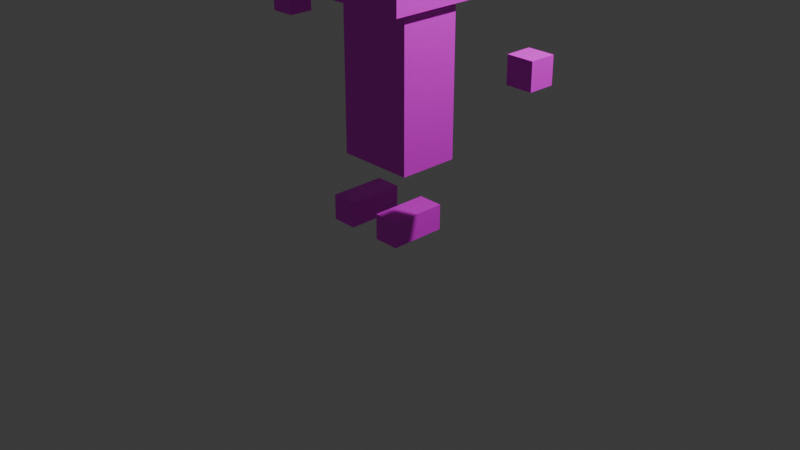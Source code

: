 # Source: playerTest2.blend  (saved by Blender 4.3.34; exported with 4.5.12 LTS)
import bpy
from mathutils import Matrix  # noqa: F401  (used for matrix-valued properties, if any)

bpy.ops.wm.read_factory_settings(use_empty=True)
scene = bpy.context.scene
scene.name = 'Scene'

# ---- collections
col_collection = bpy.data.collections.new('Collection'); scene.collection.children.link(col_collection)

# ---- images (referenced by path relative to the original .blend; pixels are not part of the script)
import os
ASSET_DIR = os.environ.get("B2B_ASSET_DIR", "")  # directory of the original .blend (textures are referenced by path, not embedded)
HERE = os.path.dirname(os.path.abspath(__file__))  # packed textures are extracted next to this script under _unpacked/

def load_image(name, relpath, width, height, colorspace="sRGB"):
    """Load a texture the original file referenced (path relative to the .blend, or extracted next to this script)."""
    p = next((c for c in (os.path.join(HERE, relpath), os.path.join(ASSET_DIR, relpath)) if relpath and os.path.exists(c)), "")
    if p:
        img = bpy.data.images.load(p, check_existing=True)
        img.name = name
    else:  # same state as the original file: an image datablock whose file is absent (Cycles renders it pink)
        img = bpy.data.images.new(name, width, height)
        img.source = "FILE"
        img.filepath = "//" + (relpath or name)
    img.colorspace_settings.name = colorspace
    return img
img_playerbody2_png = load_image('playerBody2.png', 'playerBody2.png', 1024, 1024, 'sRGB')

# ---- materials (node trees are filled in below, after node groups)
mat_x = bpy.data.materials.new('マテリアル')

# ---- material node trees
mat_x.use_nodes = True; mat_x.node_tree.nodes.clear()
_N = mat_x.node_tree.nodes; _L = mat_x.node_tree.links
n0 = _N.new('ShaderNodeBsdfPrincipled'); n0.name = 'プリンシプルBSDF'; n0.location = (10, 300)
n1 = _N.new('ShaderNodeOutputMaterial'); n1.name = 'マテリアル出力'; n1.location = (300, 300)
n2 = _N.new('ShaderNodeTexImage'); n2.name = '画像テクスチャ'; n2.location = (-280, 280)
n2.image = img_playerbody2_png
_L.new(n0.outputs[0], n1.inputs[0])
_L.new(n2.outputs[0], n0.inputs[0])
n1.is_active_output = True

# ---- world
world_world = bpy.data.worlds.new('World'); scene.world = world_world
world_world.use_nodes = True; world_world.node_tree.nodes.clear()
_N = world_world.node_tree.nodes; _L = world_world.node_tree.links
n0 = _N.new('ShaderNodeOutputWorld'); n0.name = 'World Output'; n0.location = (300, 300)
n1 = _N.new('ShaderNodeBackground'); n1.name = 'Background'; n1.location = (10, 300)
n1.inputs[0].default_value = (0.05088, 0.05088, 0.05088, 1.0)
_L.new(n1.outputs[0], n0.inputs[0])
n0.is_active_output = True
world_world.color = (0.05088, 0.05088, 0.05088)
world_world.sun_shadow_jitter_overblur = 0.0

# ---- cameras
cam_camera = bpy.data.cameras.new('Camera')
cam_camera.clip_end = 100.0
cam_camera.ortho_scale = 7.314

# ---- lights
light_light = bpy.data.lights.new('Light', 'POINT')
light_light.energy = 1000.0
light_light.shadow_soft_size = 0.1

# ---- meshes
me_x = bpy.data.meshes.new('立方体')
me_x.from_pydata([(-0.5277, -0.5277, 2.281), (-0.5277, -0.5277, 3.336), (-0.5277, 0.5277, 2.281), (-0.5277, 0.5277, 3.336), (0.5277, -0.5277, 2.281), (0.5277, -0.5277, 3.336), (0.5277, 0.5277, 2.281), (0.5277, 0.5277, 3.336), (-0.3253, -0.4135, 0.6872), (-0.3253, -0.4135, 2.225), (-0.3253, 0.4135, 0.6872), (-0.3253, 0.4135, 2.225), (0.3253, -0.4135, 0.6872), (0.3253, -0.4135, 2.225), (0.3253, 0.4135, 0.6872), (0.3253, 0.4135, 2.225)], [], [(0, 1, 3, 2), (2, 3, 7, 6), (6, 7, 5, 4), (4, 5, 1, 0), (2, 6, 4, 0), (7, 3, 1, 5), (8, 9, 11, 10), (10, 11, 15, 14), (14, 15, 13, 12), (12, 13, 9, 8), (10, 14, 12, 8), (15, 11, 9, 13)])
_uv = me_x.uv_layers.new(name='UVマップ')
_uv.uv.foreach_set('vector', [0.4799, 0.5594, 0.4818, 1.031, 0.01013, 1.033, 0.00819, 0.5613, 0.461, 0.3138, 0.4805, 0.3138, 0.4805, 0.3333, 0.461, 0.3333, 0.461, 0.3333, 0.4805, 0.3333, 0.4805, 0.3528, 0.461, 0.3528, 0.461, 0.3528, 0.4805, 0.3528, 0.4805, 0.3723, 0.461, 0.3723, 0.4415, 0.3333, 0.461, 0.3333, 0.461, 0.3528, 0.4415, 0.3528, 0.4805, 0.3333, 0.5, 0.3333, 0.5, 0.3528, 0.4805, 0.3528, 0.5195, 0.2943, 0.539, 0.2943, 0.539, 0.3138, 0.5195, 0.3138, 0.5195, 0.3138, 0.539, 0.3138, 0.539, 0.3333, 0.5195, 0.3333, 0.5195, 0.3333, 0.539, 0.3333, 0.539, 0.3528, 0.5195, 0.3528, 0.5195, 0.3528, 0.539, 0.3528, 0.539, 0.3723, 0.5195, 0.3723, 0.5, 0.3333, 0.5195, 0.3333, 0.5195, 0.3528, 0.5, 0.3528, 0.539, 0.3333, 0.5585, 0.3333, 0.5585, 0.3528, 0.539, 0.3528])
me_x.materials.append(mat_x)
me_x.update()
me_001 = bpy.data.meshes.new('立方体.001')
me_001.from_pydata([(-3.439, -3.273, -0.02263), (-3.439, -3.273, 1.977), (-3.439, -1.273, -0.02263), (-3.439, -1.273, 1.977), (1.0, -3.273, -0.02263), (1.0, -3.273, 1.977), (1.0, -1.273, -0.02263), (1.0, -1.273, 1.977)], [], [(0, 1, 3, 2), (2, 3, 7, 6), (6, 7, 5, 4), (4, 5, 1, 0), (2, 6, 4, 0), (7, 3, 1, 5)])
_uv = me_001.uv_layers.new(name='UVマップ')
_uv.uv.foreach_set('vector', [0.5886, 0.2257, 0.6489, 0.2257, 0.6489, 0.286, 0.5886, 0.286, 0.5886, 0.286, 0.6489, 0.286, 0.6489, 0.3463, 0.5886, 0.3463, 0.5886, 0.3463, 0.6489, 0.3463, 0.6489, 0.4066, 0.5886, 0.4066, 0.5886, 0.4066, 0.6489, 0.4066, 0.6489, 0.4669, 0.5886, 0.4669, 0.5283, 0.3463, 0.5886, 0.3463, 0.5886, 0.4066, 0.5283, 0.4066, 0.6489, 0.3463, 0.7092, 0.3463, 0.7092, 0.4066, 0.6489, 0.4066])
me_001.materials.append(mat_x)
me_001.update()
me_002 = bpy.data.meshes.new('立方体.002')
me_002.from_pydata([(-1.0, -12.83, 13.51), (-1.0, -12.83, 15.51), (-1.0, -10.83, 13.51), (-1.0, -10.83, 15.51), (1.0, -12.83, 13.51), (1.0, -12.83, 15.51), (1.0, -10.83, 13.51), (1.0, -10.83, 15.51)], [], [(0, 1, 3, 2), (2, 3, 7, 6), (6, 7, 5, 4), (4, 5, 1, 0), (2, 6, 4, 0), (7, 3, 1, 5)])
_uv = me_002.uv_layers.new(name='UVマップ')
_uv.uv.foreach_set('vector', [0.6903, 0.2851, 0.774, 0.2851, 0.774, 0.3687, 0.6903, 0.3687, 0.6903, 0.3687, 0.774, 0.3687, 0.774, 0.4524, 0.6903, 0.4524, 0.6903, 0.4524, 0.774, 0.4524, 0.774, 0.536, 0.6903, 0.536, 0.6903, 0.536, 0.774, 0.536, 0.774, 0.6196, 0.6903, 0.6196, 0.6067, 0.4524, 0.6903, 0.4524, 0.6903, 0.536, 0.6067, 0.536, 0.774, 0.4524, 0.8576, 0.4524, 0.8576, 0.536, 0.774, 0.536])
me_002.materials.append(mat_x)
me_002.update()
me_x_1 = bpy.data.meshes.new('円錐')
me_x_1.from_pydata([(-0.4422, 0.2105, 2.565), (-0.4417, 0.2064, 2.606), (-0.4412, 0.1945, 2.645), (-0.4408, 0.175, 2.682), (-0.4404, 0.1488, 2.714), (-0.4401, 0.1169, 2.74), (-0.4399, 0.08055, 2.759), (-0.4397, 0.04106, 2.771), (-0.4397, 1.262e-08, 2.775), (-0.4397, -0.04106, 2.771), (-0.4399, -0.08055, 2.759), (-0.4401, -0.1169, 2.74), (-0.4404, -0.1488, 2.714), (-0.4408, -0.175, 2.682), (-0.4412, -0.1945, 2.645), (-0.4417, -0.2064, 2.606), (-0.4422, -0.2105, 2.565), (-0.4427, -0.2064, 2.524), (-0.4432, -0.1945, 2.484), (-0.4436, -0.175, 2.448), (-0.444, -0.1488, 2.416), (-0.4443, -0.1169, 2.39), (-0.4446, -0.08055, 2.37), (-0.4447, -0.04106, 2.358), (-0.4448, 1.262e-08, 2.354), (-0.4447, 0.04106, 2.358), (-0.4446, 0.08055, 2.37), (-0.4443, 0.1169, 2.39), (-0.444, 0.1488, 2.416), (-0.4436, 0.175, 2.448), (-0.4432, 0.1945, 2.484), (-0.4427, 0.2064, 2.524), (-0.8632, 1.262e-08, 2.57)], [], [(0, 32, 1), (1, 32, 2), (2, 32, 3), (3, 32, 4), (4, 32, 5), (5, 32, 6), (6, 32, 7), (7, 32, 8), (8, 32, 9), (9, 32, 10), (10, 32, 11), (11, 32, 12), (12, 32, 13), (13, 32, 14), (14, 32, 15), (15, 32, 16), (16, 32, 17), (17, 32, 18), (18, 32, 19), (19, 32, 20), (20, 32, 21), (21, 32, 22), (22, 32, 23), (23, 32, 24), (24, 32, 25), (25, 32, 26), (26, 32, 27), (27, 32, 28), (28, 32, 29), (29, 32, 30), (0, 1, 2, 3, 4, 5, 6, 7, 8, 9, 10, 11, 12, 13, 14, 15, 16, 17, 18, 19, 20, 21, 22, 23, 24, 25, 26, 27, 28, 29, 30, 31), (30, 32, 31), (31, 32, 0)])
_uv = me_x_1.uv_layers.new(name='UVマップ')
_uv.uv.foreach_set('vector', [0.25, 0.49, 0.25, 0.25, 0.2968, 0.4854, 0.2968, 0.4854, 0.25, 0.25, 0.3418, 0.4717, 0.3418, 0.4717, 0.25, 0.25, 0.3833, 0.4496, 0.3833, 0.4496, 0.25, 0.25, 0.4197, 0.4197, 0.4197, 0.4197, 0.25, 0.25, 0.4496, 0.3833, 0.4496, 0.3833, 0.25, 0.25, 0.4717, 0.3418, 0.4717, 0.3418, 0.25, 0.25, 0.4854, 0.2968, 0.4854, 0.2968, 0.25, 0.25, 0.49, 0.25, 0.49, 0.25, 0.25, 0.25, 0.4854, 0.2032, 0.4854, 0.2032, 0.25, 0.25, 0.4717, 0.1582, 0.4717, 0.1582, 0.25, 0.25, 0.4496, 0.1167, 0.4496, 0.1167, 0.25, 0.25, 0.4197, 0.08029, 0.4197, 0.08029, 0.25, 0.25, 0.3833, 0.05045, 0.3833, 0.05045, 0.25, 0.25, 0.3418, 0.02827, 0.3418, 0.02827, 0.25, 0.25, 0.2968, 0.01461, 0.2968, 0.01461, 0.25, 0.25, 0.25, 0.01, 0.25, 0.01, 0.25, 0.25, 0.2032, 0.01461, 0.2032, 0.01461, 0.25, 0.25, 0.1582, 0.02827, 0.1582, 0.02827, 0.25, 0.25, 0.1167, 0.05045, 0.1167, 0.05045, 0.25, 0.25, 0.08029, 0.08029, 0.08029, 0.08029, 0.25, 0.25, 0.05045, 0.1167, 0.05045, 0.1167, 0.25, 0.25, 0.02827, 0.1582, 0.02827, 0.1582, 0.25, 0.25, 0.01461, 0.2032, 0.01461, 0.2032, 0.25, 0.25, 0.01, 0.25, 0.01, 0.25, 0.25, 0.25, 0.01461, 0.2968, 0.01461, 0.2968, 0.25, 0.25, 0.02827, 0.3418, 0.02827, 0.3418, 0.25, 0.25, 0.05045, 0.3833, 0.05045, 0.3833, 0.25, 0.25, 0.08029, 0.4197, 0.08029, 0.4197, 0.25, 0.25, 0.1167, 0.4496, 0.1167, 0.4496, 0.25, 0.25, 0.1582, 0.4717, 0.75, 0.49, 0.7968, 0.4854, 0.8418, 0.4717, 0.8833, 0.4496, 0.9197, 0.4197, 0.9496, 0.3833, 0.9717, 0.3418, 0.9854, 0.2968, 0.99, 0.25, 0.9854, 0.2032, 0.9717, 0.1582, 0.9496, 0.1167, 0.9197, 0.08029, 0.8833, 0.05045, 0.8418, 0.02827, 0.7968, 0.01461, 0.75, 0.01, 0.7032, 0.01461, 0.6582, 0.02827, 0.6167, 0.05045, 0.5803, 0.08029, 0.5504, 0.1167, 0.5283, 0.1582, 0.5146, 0.2032, 0.51, 0.25, 0.5146, 0.2968, 0.5283, 0.3418, 0.5504, 0.3833, 0.5803, 0.4197, 0.6167, 0.4496, 0.6582, 0.4717, 0.7032, 0.4854, 0.1582, 0.4717, 0.25, 0.25, 0.2032, 0.4854, 0.2032, 0.4854, 0.25, 0.25, 0.25, 0.49])
me_x_1.materials.append(mat_x)
me_x_1.update()
arm_001 = bpy.data.armatures.new('アーマチュア.001')  # bones are not reproduced

# ---- objects
ob_light = bpy.data.objects.new('Light', light_light)
ob_camera = bpy.data.objects.new('Camera', cam_camera)
ob_x = bpy.data.objects.new('立方体', me_x)
ob_001 = bpy.data.objects.new('立方体.001', me_001)
ob_002 = bpy.data.objects.new('立方体.002', me_002)
ob_x_1 = bpy.data.objects.new('円錐', me_x_1)
ob_x_2 = bpy.data.objects.new('アーマチュア', arm_001)

# ---- transforms, parenting, visibility, modifiers, constraints
ob_light.location = (4.076, 1.005, 5.904)
ob_light.rotation_euler = (0.6503, 0.05522, 1.866)
ob_light.lock_rotations_4d = False
ob_light.empty_display_type = 'ARROWS'
ob_light.color = (0.0, 0.0, 0.0, 0.0)
ob_light.lineart.crease_threshold = 0.0
ob_camera.location = (7.359, -6.926, 4.958)
ob_camera.rotation_euler = (1.109, 0.0, 0.8149)
ob_camera.lock_rotations_4d = False
ob_camera.empty_display_type = 'ARROWS'
ob_camera.color = (0.0, 0.0, 0.0, 0.0)
ob_camera.display_type = 'WIRE'
ob_camera.lineart.crease_threshold = 0.0
ob_x.parent = ob_x_2
ob_x.location = (0.0, 0.0, 0.0)
ob_x.rotation_euler = (0.0, 0.0, 1.571)
_vg = ob_x.vertex_groups.new(name='Base')
_vg = ob_x.vertex_groups.new(name='Chest')
_vg = ob_x.vertex_groups.new(name='Chest.001')
for _i, _w in zip([2, 8, 9, 10, 11, 12, 13, 14, 15], [0.0004261, 1.0, 0.99, 0.988, 1.0, 0.9998, 0.995, 0.9911, 0.9819]): _vg.add([_i], _w, 'REPLACE')
_vg = ob_x.vertex_groups.new(name='Chest.002')
_vg = ob_x.vertex_groups.new(name='Head')
_vg.add([0, 1, 2, 3, 4, 5, 6, 7], 1.0, 'REPLACE')
_vg = ob_x.vertex_groups.new(name='arm.L')
for _i, _w in zip([9, 11, 13, 15], [0.8517, 0.06848, 0.5106, 0.2217]): _vg.add([_i], _w, 'REPLACE')
_vg = ob_x.vertex_groups.new(name='arm.001.L')
_vg = ob_x.vertex_groups.new(name='arm.002.L')
_vg = ob_x.vertex_groups.new(name='arm.R')
for _i, _w in zip([9, 10, 11, 13, 15], [0.09257, 0.001005, 0.8877, 0.2434, 0.5362]): _vg.add([_i], _w, 'REPLACE')
_vg = ob_x.vertex_groups.new(name='arm.001.R')
_vg = ob_x.vertex_groups.new(name='arm.002.R')
_vg = ob_x.vertex_groups.new(name='leg.L')
for _i, _w in zip([8, 9, 10, 12, 13, 14, 15], [0.926, 0.03739, 0.07463, 0.8997, 0.1682, 0.05395, 0.07374]): _vg.add([_i], _w, 'REPLACE')
_vg = ob_x.vertex_groups.new(name='leg.001.L')
_vg = ob_x.vertex_groups.new(name='leg.002.L')
_vg = ob_x.vertex_groups.new(name='leg.003.L')
_vg = ob_x.vertex_groups.new(name='leg.004.L')
_vg = ob_x.vertex_groups.new(name='leg.R')
for _i, _w in zip([8, 10, 11, 12, 13, 14, 15], [0.05273, 0.8962, 0.0173, 0.07649, 0.07777, 0.9283, 0.1685]): _vg.add([_i], _w, 'REPLACE')
_vg = ob_x.vertex_groups.new(name='leg.001.R')
_vg = ob_x.vertex_groups.new(name='leg.002.R')
_vg = ob_x.vertex_groups.new(name='leg.003.R')
_vg = ob_x.vertex_groups.new(name='leg.004.R')
_m = ob_x.modifiers.new('アーマチュア', 'ARMATURE')
_m.object = ob_x_2
_m.use_deform_preserve_volume = True
ob_001.parent = ob_x_2
ob_001.location = (0.0, 0.0, 0.0)
ob_001.rotation_euler = (0.0, 0.0, 1.571)
ob_001.scale = (0.1354, 0.1354, 0.1354)
_vg = ob_001.vertex_groups.new(name='Base')
_vg = ob_001.vertex_groups.new(name='Chest')
_vg = ob_001.vertex_groups.new(name='Chest.001')
_vg = ob_001.vertex_groups.new(name='Chest.002')
_vg = ob_001.vertex_groups.new(name='Head')
_vg = ob_001.vertex_groups.new(name='arm.L')
_vg = ob_001.vertex_groups.new(name='arm.001.L')
_vg = ob_001.vertex_groups.new(name='arm.002.L')
_vg = ob_001.vertex_groups.new(name='arm.R')
_vg = ob_001.vertex_groups.new(name='arm.001.R')
_vg = ob_001.vertex_groups.new(name='arm.002.R')
_vg = ob_001.vertex_groups.new(name='leg.L')
_vg = ob_001.vertex_groups.new(name='leg.001.L')
_vg = ob_001.vertex_groups.new(name='leg.002.L')
_vg = ob_001.vertex_groups.new(name='leg.003.L')
for _i, _w in zip([0, 1, 2, 3, 4, 5, 6, 7], [0.01863, 0.05289, 0.01586, 0.05236, 0.525, 0.8915, 0.5235, 0.8848]): _vg.add([_i], _w, 'REPLACE')
_vg = ob_001.vertex_groups.new(name='leg.004.L')
for _i, _w in zip([0, 1, 2, 3, 4, 5, 6, 7], [0.9657, 0.9471, 0.9671, 0.9476, 0.475, 0.1085, 0.4765, 0.1152]): _vg.add([_i], _w, 'REPLACE')
_vg = ob_001.vertex_groups.new(name='leg.R')
_vg = ob_001.vertex_groups.new(name='leg.001.R')
_vg = ob_001.vertex_groups.new(name='leg.002.R')
_vg = ob_001.vertex_groups.new(name='leg.003.R')
_vg = ob_001.vertex_groups.new(name='leg.004.R')
_m = ob_001.modifiers.new('ミラー', 'MIRROR')
_m.use_axis = (False, True, False)
_m = ob_001.modifiers.new('アーマチュア', 'ARMATURE')
_m.object = ob_x_2
_m.use_deform_preserve_volume = True
ob_002.parent = ob_x_2
ob_002.location = (0.0, 0.0, 0.0)
ob_002.rotation_euler = (0.0, 0.0, 1.571)
ob_002.scale = (0.1354, 0.1354, 0.1354)
_vg = ob_002.vertex_groups.new(name='Base')
_vg = ob_002.vertex_groups.new(name='Chest')
_vg = ob_002.vertex_groups.new(name='Chest.001')
_vg = ob_002.vertex_groups.new(name='Chest.002')
_vg = ob_002.vertex_groups.new(name='Head')
_vg = ob_002.vertex_groups.new(name='arm.L')
_vg = ob_002.vertex_groups.new(name='arm.001.L')
_vg = ob_002.vertex_groups.new(name='arm.002.L')
_vg.add([0, 1, 2, 3, 4, 5, 6, 7], 1.0, 'REPLACE')
_vg = ob_002.vertex_groups.new(name='arm.R')
_vg = ob_002.vertex_groups.new(name='arm.001.R')
_vg = ob_002.vertex_groups.new(name='arm.002.R')
_vg = ob_002.vertex_groups.new(name='leg.L')
_vg = ob_002.vertex_groups.new(name='leg.001.L')
_vg = ob_002.vertex_groups.new(name='leg.002.L')
_vg = ob_002.vertex_groups.new(name='leg.003.L')
_vg = ob_002.vertex_groups.new(name='leg.004.L')
_vg = ob_002.vertex_groups.new(name='leg.R')
_vg = ob_002.vertex_groups.new(name='leg.001.R')
_vg = ob_002.vertex_groups.new(name='leg.002.R')
_vg = ob_002.vertex_groups.new(name='leg.003.R')
_vg = ob_002.vertex_groups.new(name='leg.004.R')
_vg = ob_002.vertex_groups.new(name='weapon')
_m = ob_002.modifiers.new('ミラー', 'MIRROR')
_m.use_axis = (False, True, False)
_m = ob_002.modifiers.new('アーマチュア', 'ARMATURE')
_m.object = ob_x_2
_m.use_deform_preserve_volume = True
ob_x_1.parent = ob_x_2
ob_x_1.location = (0.0, 0.0, 0.0)
ob_x_1.rotation_euler = (0.0, 0.0, 1.571)
_vg = ob_x_1.vertex_groups.new(name='Base')
_vg = ob_x_1.vertex_groups.new(name='Chest')
_vg = ob_x_1.vertex_groups.new(name='Chest.001')
for _i, _w in zip([7], [0.001405]): _vg.add([_i], _w, 'REPLACE')
_vg = ob_x_1.vertex_groups.new(name='Chest.002')
for _i, _w in zip([0, 1, 2, 3, 4, 5, 6, 7, 8, 9, 10, 11, 12, 13, 14, 15, 16, 17, 18, 19, 20, 21, 22, 23, 24, 25, 26, 27, 28, 29, 30, 31, 32], [0.2121, 0.2178, 0.224, 0.2315, 0.2395, 0.2445, 0.2488, 0.25, 0.2521, 0.2513, 0.2496, 0.2449, 0.2408, 0.2338, 0.2259, 0.2195, 0.2137, 0.2092, 0.2051, 0.2022, 0.1995, 0.1979, 0.1964, 0.1958, 0.1953, 0.1956, 0.1961, 0.1973, 0.1987, 0.2011, 0.2038, 0.2077, 0.1686]): _vg.add([_i], _w, 'REPLACE')
_vg = ob_x_1.vertex_groups.new(name='Head')
for _i, _w in zip([0, 1, 2, 3, 4, 5, 6, 7, 8, 9, 10, 11, 12, 13, 14, 15, 16, 17, 18, 19, 20, 21, 22, 23, 24, 25, 26, 27, 28, 29, 30, 31, 32], [0.9999, 0.9994, 0.9994, 0.9999, 1.0, 0.9992, 0.9939, 0.9874, 0.9929, 0.9987, 0.9999, 0.9999, 1.0, 0.9998, 0.9999, 1.0, 1.0, 1.0, 1.0, 1.0, 1.0, 1.0, 1.0, 1.0, 1.0, 1.0, 1.0, 1.0, 1.0, 1.0, 1.0, 0.9998, 1.0]): _vg.add([_i], _w, 'REPLACE')
_vg = ob_x_1.vertex_groups.new(name='arm.L')
for _i, _w in zip([0, 1, 2, 3, 4, 5, 6, 7, 8, 9, 10, 11, 12, 13, 14, 15, 16, 17, 18, 19, 20, 21, 22, 23, 24, 25, 26, 27, 28, 29, 30, 31, 32], [0.02826, 0.02882, 0.02728, 0.02625, 0.02314, 0.02043, 0.01792, 0.01577, 0.01385, 0.01227, 0.01083, 0.009712, 0.008698, 0.007971, 0.007351, 0.007051, 0.006887, 0.007056, 0.007312, 0.007886, 0.008526, 0.00945, 0.01044, 0.01168, 0.013, 0.01457, 0.01622, 0.01816, 0.0202, 0.02262, 0.02519, 0.02824, 0.0004065]): _vg.add([_i], _w, 'REPLACE')
_vg = ob_x_1.vertex_groups.new(name='arm.001.L')
_vg = ob_x_1.vertex_groups.new(name='arm.002.L')
_vg = ob_x_1.vertex_groups.new(name='arm.R')
for _i, _w in zip([6, 7, 8, 9, 10, 11, 12, 13, 14, 15, 16, 17, 18, 19, 20, 21], [0.0002511, 0.001716, 0.003354, 0.005287, 0.00737, 0.009778, 0.009977, 0.01052, 0.01122, 0.01232, 0.009794, 0.007667, 0.005673, 0.004026, 0.002469, 0.001189]): _vg.add([_i], _w, 'REPLACE')
_vg = ob_x_1.vertex_groups.new(name='arm.001.R')
_vg = ob_x_1.vertex_groups.new(name='arm.002.R')
_vg = ob_x_1.vertex_groups.new(name='leg.L')
_vg = ob_x_1.vertex_groups.new(name='leg.001.L')
_vg = ob_x_1.vertex_groups.new(name='leg.002.L')
_vg = ob_x_1.vertex_groups.new(name='leg.003.L')
_vg = ob_x_1.vertex_groups.new(name='leg.004.L')
_vg = ob_x_1.vertex_groups.new(name='leg.R')
_vg = ob_x_1.vertex_groups.new(name='leg.001.R')
_vg = ob_x_1.vertex_groups.new(name='leg.002.R')
_vg = ob_x_1.vertex_groups.new(name='leg.003.R')
_vg = ob_x_1.vertex_groups.new(name='leg.004.R')
_m = ob_x_1.modifiers.new('アーマチュア', 'ARMATURE')
_m.object = ob_x_2
_m.use_deform_preserve_volume = True
ob_x_2.location = (0.0, 0.0, 0.0)
ob_x_2.show_in_front = True

# ---- collection membership
col_collection.objects.link(ob_light)
col_collection.objects.link(ob_camera)
col_collection.objects.link(ob_x)
col_collection.objects.link(ob_001)
col_collection.objects.link(ob_002)
col_collection.objects.link(ob_x_1)
col_collection.objects.link(ob_x_2)

# ---- scene / render settings (as saved in the file)
scene.camera = ob_camera
scene.frame_start = 1; scene.frame_end = 35; scene.frame_set(0)
scene.render.engine = 'BLENDER_EEVEE_NEXT'
bpy.context.view_layer.update()
